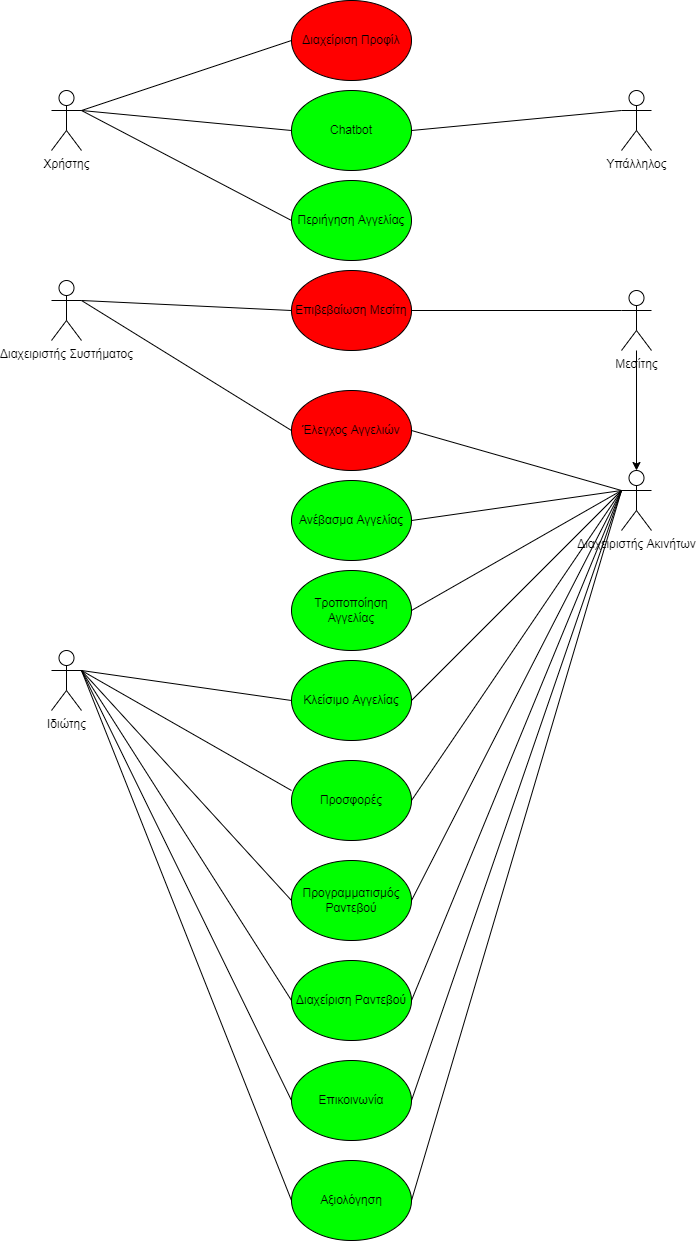

The diagram above was exported from draw.io. Its source (the exported page's mxGraphModel, read from the mxfile embedded in the PNG):
<mxGraphModel dx="868" dy="1619" grid="1" gridSize="10" guides="1" tooltips="1" connect="1" arrows="1" fold="1" page="1" pageScale="1" pageWidth="827" pageHeight="1169" math="0" shadow="0">
  <root>
    <mxCell id="0" />
    <mxCell id="1" parent="0" />
    <mxCell id="np6Q6gxKiHKBpLG7cc2O-1" value="Ιδιώτης&lt;br&gt;" style="shape=umlActor;verticalLabelPosition=bottom;verticalAlign=top;html=1;outlineConnect=0;" parent="1" vertex="1">
      <mxGeometry x="100" y="390" width="30" height="60" as="geometry" />
    </mxCell>
    <mxCell id="np6Q6gxKiHKBpLG7cc2O-2" value="Διαχειριστής Ακινήτων" style="shape=umlActor;verticalLabelPosition=bottom;verticalAlign=top;html=1;outlineConnect=0;" parent="1" vertex="1">
      <mxGeometry x="670" y="210" width="30" height="60" as="geometry" />
    </mxCell>
    <mxCell id="np6Q6gxKiHKBpLG7cc2O-3" value="Χρήστης" style="shape=umlActor;verticalLabelPosition=bottom;verticalAlign=top;html=1;outlineConnect=0;" parent="1" vertex="1">
      <mxGeometry x="100" y="-170" width="30" height="60" as="geometry" />
    </mxCell>
    <mxCell id="np6Q6gxKiHKBpLG7cc2O-4" value="Μεσίτης" style="shape=umlActor;verticalLabelPosition=bottom;verticalAlign=top;html=1;outlineConnect=0;" parent="1" vertex="1">
      <mxGeometry x="670" y="30" width="30" height="60" as="geometry" />
    </mxCell>
    <mxCell id="np6Q6gxKiHKBpLG7cc2O-15" value="Υπάλληλος" style="shape=umlActor;verticalLabelPosition=bottom;verticalAlign=top;html=1;outlineConnect=0;" parent="1" vertex="1">
      <mxGeometry x="670" y="-170" width="30" height="60" as="geometry" />
    </mxCell>
    <mxCell id="np6Q6gxKiHKBpLG7cc2O-16" value="Chatbot" style="ellipse;whiteSpace=wrap;html=1;fillColor=#00FF00;" parent="1" vertex="1">
      <mxGeometry x="340" y="-170" width="120" height="80" as="geometry" />
    </mxCell>
    <mxCell id="np6Q6gxKiHKBpLG7cc2O-17" value="Περιήγηση Αγγελίας" style="ellipse;whiteSpace=wrap;html=1;fillColor=#00FF00;" parent="1" vertex="1">
      <mxGeometry x="340" y="-80" width="120" height="80" as="geometry" />
    </mxCell>
    <mxCell id="np6Q6gxKiHKBpLG7cc2O-18" value="Ανέβασμα Αγγελίας" style="ellipse;whiteSpace=wrap;html=1;fillColor=#00FF00;" parent="1" vertex="1">
      <mxGeometry x="340" y="220" width="120" height="80" as="geometry" />
    </mxCell>
    <mxCell id="np6Q6gxKiHKBpLG7cc2O-19" value="Τροποποίηση Αγγελίας" style="ellipse;whiteSpace=wrap;html=1;fillColor=#00FF00;" parent="1" vertex="1">
      <mxGeometry x="340" y="310" width="120" height="80" as="geometry" />
    </mxCell>
    <mxCell id="np6Q6gxKiHKBpLG7cc2O-20" value="Κλείσιμο Αγγελίας" style="ellipse;whiteSpace=wrap;html=1;fillColor=#00FF00;" parent="1" vertex="1">
      <mxGeometry x="340" y="400" width="120" height="80" as="geometry" />
    </mxCell>
    <mxCell id="np6Q6gxKiHKBpLG7cc2O-21" value="Προσφορές" style="ellipse;whiteSpace=wrap;html=1;fillColor=#00FF00;" parent="1" vertex="1">
      <mxGeometry x="340" y="500" width="120" height="80" as="geometry" />
    </mxCell>
    <mxCell id="np6Q6gxKiHKBpLG7cc2O-22" value="Προγραμματισμός Ραντεβού" style="ellipse;whiteSpace=wrap;html=1;fillColor=#00FF00;" parent="1" vertex="1">
      <mxGeometry x="340" y="600" width="120" height="80" as="geometry" />
    </mxCell>
    <mxCell id="np6Q6gxKiHKBpLG7cc2O-23" value="Διαχείριση Ραντεβού" style="ellipse;whiteSpace=wrap;html=1;fillColor=#00FF00;" parent="1" vertex="1">
      <mxGeometry x="340" y="700" width="120" height="80" as="geometry" />
    </mxCell>
    <mxCell id="np6Q6gxKiHKBpLG7cc2O-24" value="Επικοινωνία" style="ellipse;whiteSpace=wrap;html=1;fillColor=#00FF00;" parent="1" vertex="1">
      <mxGeometry x="340" y="800" width="120" height="80" as="geometry" />
    </mxCell>
    <mxCell id="np6Q6gxKiHKBpLG7cc2O-25" value="Αξιολόγηση" style="ellipse;whiteSpace=wrap;html=1;fillColor=#00FF00;" parent="1" vertex="1">
      <mxGeometry x="340" y="900" width="120" height="80" as="geometry" />
    </mxCell>
    <mxCell id="np6Q6gxKiHKBpLG7cc2O-26" value="" style="endArrow=none;html=1;rounded=0;entryX=0;entryY=0.3333333333333333;entryDx=0;entryDy=0;entryPerimeter=0;exitX=1;exitY=0.5;exitDx=0;exitDy=0;" parent="1" source="np6Q6gxKiHKBpLG7cc2O-16" target="np6Q6gxKiHKBpLG7cc2O-15" edge="1">
      <mxGeometry width="50" height="50" relative="1" as="geometry">
        <mxPoint x="390" y="70" as="sourcePoint" />
        <mxPoint x="440" y="20" as="targetPoint" />
      </mxGeometry>
    </mxCell>
    <mxCell id="np6Q6gxKiHKBpLG7cc2O-27" value="" style="endArrow=none;html=1;rounded=0;entryX=0;entryY=0.5;entryDx=0;entryDy=0;exitX=1;exitY=0.3333333333333333;exitDx=0;exitDy=0;exitPerimeter=0;" parent="1" source="np6Q6gxKiHKBpLG7cc2O-3" target="np6Q6gxKiHKBpLG7cc2O-16" edge="1">
      <mxGeometry width="50" height="50" relative="1" as="geometry">
        <mxPoint x="470" y="90" as="sourcePoint" />
        <mxPoint x="680" y="80" as="targetPoint" />
      </mxGeometry>
    </mxCell>
    <mxCell id="np6Q6gxKiHKBpLG7cc2O-28" value="" style="endArrow=none;html=1;rounded=0;entryX=0;entryY=0.5;entryDx=0;entryDy=0;exitX=1;exitY=0.3333333333333333;exitDx=0;exitDy=0;exitPerimeter=0;" parent="1" source="np6Q6gxKiHKBpLG7cc2O-3" target="np6Q6gxKiHKBpLG7cc2O-17" edge="1">
      <mxGeometry width="50" height="50" relative="1" as="geometry">
        <mxPoint x="150" y="80" as="sourcePoint" />
        <mxPoint x="350" y="90" as="targetPoint" />
      </mxGeometry>
    </mxCell>
    <mxCell id="np6Q6gxKiHKBpLG7cc2O-29" value="" style="endArrow=none;html=1;rounded=0;entryX=0;entryY=0.3333333333333333;entryDx=0;entryDy=0;entryPerimeter=0;exitX=1;exitY=0.5;exitDx=0;exitDy=0;" parent="1" source="np6Q6gxKiHKBpLG7cc2O-18" target="np6Q6gxKiHKBpLG7cc2O-2" edge="1">
      <mxGeometry width="50" height="50" relative="1" as="geometry">
        <mxPoint x="470" y="90" as="sourcePoint" />
        <mxPoint x="680" y="80" as="targetPoint" />
      </mxGeometry>
    </mxCell>
    <mxCell id="np6Q6gxKiHKBpLG7cc2O-30" value="" style="endArrow=none;html=1;rounded=0;exitX=1;exitY=0.5;exitDx=0;exitDy=0;entryX=0;entryY=0.3333333333333333;entryDx=0;entryDy=0;entryPerimeter=0;" parent="1" source="np6Q6gxKiHKBpLG7cc2O-19" target="np6Q6gxKiHKBpLG7cc2O-2" edge="1">
      <mxGeometry width="50" height="50" relative="1" as="geometry">
        <mxPoint x="470" y="270" as="sourcePoint" />
        <mxPoint x="660" y="230" as="targetPoint" />
      </mxGeometry>
    </mxCell>
    <mxCell id="np6Q6gxKiHKBpLG7cc2O-31" value="" style="endArrow=none;html=1;rounded=0;exitX=1;exitY=0.5;exitDx=0;exitDy=0;entryX=0;entryY=0.3333333333333333;entryDx=0;entryDy=0;entryPerimeter=0;" parent="1" source="np6Q6gxKiHKBpLG7cc2O-20" target="np6Q6gxKiHKBpLG7cc2O-2" edge="1">
      <mxGeometry width="50" height="50" relative="1" as="geometry">
        <mxPoint x="470" y="360" as="sourcePoint" />
        <mxPoint x="680" y="240" as="targetPoint" />
      </mxGeometry>
    </mxCell>
    <mxCell id="np6Q6gxKiHKBpLG7cc2O-32" value="" style="endArrow=none;html=1;rounded=0;exitX=1;exitY=0.5;exitDx=0;exitDy=0;entryX=0;entryY=0.3333333333333333;entryDx=0;entryDy=0;entryPerimeter=0;" parent="1" source="np6Q6gxKiHKBpLG7cc2O-21" target="np6Q6gxKiHKBpLG7cc2O-2" edge="1">
      <mxGeometry width="50" height="50" relative="1" as="geometry">
        <mxPoint x="470" y="450" as="sourcePoint" />
        <mxPoint x="680" y="240" as="targetPoint" />
      </mxGeometry>
    </mxCell>
    <mxCell id="np6Q6gxKiHKBpLG7cc2O-33" value="" style="endArrow=none;html=1;rounded=0;exitX=1;exitY=0.5;exitDx=0;exitDy=0;entryX=0;entryY=0.3333333333333333;entryDx=0;entryDy=0;entryPerimeter=0;" parent="1" source="np6Q6gxKiHKBpLG7cc2O-22" target="np6Q6gxKiHKBpLG7cc2O-2" edge="1">
      <mxGeometry width="50" height="50" relative="1" as="geometry">
        <mxPoint x="470" y="550" as="sourcePoint" />
        <mxPoint x="680" y="240" as="targetPoint" />
      </mxGeometry>
    </mxCell>
    <mxCell id="np6Q6gxKiHKBpLG7cc2O-34" value="" style="endArrow=none;html=1;rounded=0;exitX=1;exitY=0.5;exitDx=0;exitDy=0;entryX=0;entryY=0.3333333333333333;entryDx=0;entryDy=0;entryPerimeter=0;" parent="1" source="np6Q6gxKiHKBpLG7cc2O-23" target="np6Q6gxKiHKBpLG7cc2O-2" edge="1">
      <mxGeometry width="50" height="50" relative="1" as="geometry">
        <mxPoint x="470" y="650" as="sourcePoint" />
        <mxPoint x="680" y="240" as="targetPoint" />
      </mxGeometry>
    </mxCell>
    <mxCell id="np6Q6gxKiHKBpLG7cc2O-35" value="" style="endArrow=none;html=1;rounded=0;exitX=1;exitY=0.5;exitDx=0;exitDy=0;entryX=0;entryY=0.3333333333333333;entryDx=0;entryDy=0;entryPerimeter=0;" parent="1" source="np6Q6gxKiHKBpLG7cc2O-24" target="np6Q6gxKiHKBpLG7cc2O-2" edge="1">
      <mxGeometry width="50" height="50" relative="1" as="geometry">
        <mxPoint x="470" y="750" as="sourcePoint" />
        <mxPoint x="680" y="240" as="targetPoint" />
      </mxGeometry>
    </mxCell>
    <mxCell id="np6Q6gxKiHKBpLG7cc2O-36" value="" style="endArrow=none;html=1;rounded=0;exitX=1;exitY=0.5;exitDx=0;exitDy=0;entryX=0;entryY=0.3333333333333333;entryDx=0;entryDy=0;entryPerimeter=0;" parent="1" source="np6Q6gxKiHKBpLG7cc2O-25" target="np6Q6gxKiHKBpLG7cc2O-2" edge="1">
      <mxGeometry width="50" height="50" relative="1" as="geometry">
        <mxPoint x="470" y="850" as="sourcePoint" />
        <mxPoint x="680" y="240" as="targetPoint" />
      </mxGeometry>
    </mxCell>
    <mxCell id="np6Q6gxKiHKBpLG7cc2O-37" value="" style="endArrow=classic;html=1;rounded=0;" parent="1" source="np6Q6gxKiHKBpLG7cc2O-4" target="np6Q6gxKiHKBpLG7cc2O-2" edge="1">
      <mxGeometry width="50" height="50" relative="1" as="geometry">
        <mxPoint x="390" y="400" as="sourcePoint" />
        <mxPoint x="440" y="350" as="targetPoint" />
      </mxGeometry>
    </mxCell>
    <mxCell id="np6Q6gxKiHKBpLG7cc2O-38" value="" style="endArrow=none;html=1;rounded=0;entryX=0;entryY=0.5;entryDx=0;entryDy=0;exitX=1;exitY=0.3333333333333333;exitDx=0;exitDy=0;exitPerimeter=0;" parent="1" source="np6Q6gxKiHKBpLG7cc2O-1" target="np6Q6gxKiHKBpLG7cc2O-20" edge="1">
      <mxGeometry width="50" height="50" relative="1" as="geometry">
        <mxPoint x="150" y="80" as="sourcePoint" />
        <mxPoint x="350" y="180" as="targetPoint" />
      </mxGeometry>
    </mxCell>
    <mxCell id="np6Q6gxKiHKBpLG7cc2O-39" value="" style="endArrow=none;html=1;rounded=0;entryX=0;entryY=0.375;entryDx=0;entryDy=0;exitX=1;exitY=0.3333333333333333;exitDx=0;exitDy=0;exitPerimeter=0;entryPerimeter=0;" parent="1" source="np6Q6gxKiHKBpLG7cc2O-1" target="np6Q6gxKiHKBpLG7cc2O-21" edge="1">
      <mxGeometry width="50" height="50" relative="1" as="geometry">
        <mxPoint x="140" y="420" as="sourcePoint" />
        <mxPoint x="350" y="450" as="targetPoint" />
      </mxGeometry>
    </mxCell>
    <mxCell id="np6Q6gxKiHKBpLG7cc2O-40" value="" style="endArrow=none;html=1;rounded=0;entryX=0;entryY=0.5;entryDx=0;entryDy=0;exitX=1;exitY=0.3333333333333333;exitDx=0;exitDy=0;exitPerimeter=0;" parent="1" source="np6Q6gxKiHKBpLG7cc2O-1" target="np6Q6gxKiHKBpLG7cc2O-22" edge="1">
      <mxGeometry width="50" height="50" relative="1" as="geometry">
        <mxPoint x="140" y="420" as="sourcePoint" />
        <mxPoint x="350" y="540" as="targetPoint" />
      </mxGeometry>
    </mxCell>
    <mxCell id="np6Q6gxKiHKBpLG7cc2O-41" value="" style="endArrow=none;html=1;rounded=0;entryX=0;entryY=0.5;entryDx=0;entryDy=0;exitX=1;exitY=0.3333333333333333;exitDx=0;exitDy=0;exitPerimeter=0;" parent="1" source="np6Q6gxKiHKBpLG7cc2O-1" target="np6Q6gxKiHKBpLG7cc2O-23" edge="1">
      <mxGeometry width="50" height="50" relative="1" as="geometry">
        <mxPoint x="140" y="420" as="sourcePoint" />
        <mxPoint x="350" y="650" as="targetPoint" />
      </mxGeometry>
    </mxCell>
    <mxCell id="np6Q6gxKiHKBpLG7cc2O-42" value="" style="endArrow=none;html=1;rounded=0;entryX=0;entryY=0.5;entryDx=0;entryDy=0;exitX=1;exitY=0.3333333333333333;exitDx=0;exitDy=0;exitPerimeter=0;" parent="1" source="np6Q6gxKiHKBpLG7cc2O-1" target="np6Q6gxKiHKBpLG7cc2O-24" edge="1">
      <mxGeometry width="50" height="50" relative="1" as="geometry">
        <mxPoint x="140" y="420" as="sourcePoint" />
        <mxPoint x="350" y="750" as="targetPoint" />
      </mxGeometry>
    </mxCell>
    <mxCell id="np6Q6gxKiHKBpLG7cc2O-43" value="" style="endArrow=none;html=1;rounded=0;entryX=0;entryY=0.5;entryDx=0;entryDy=0;exitX=1;exitY=0.3333333333333333;exitDx=0;exitDy=0;exitPerimeter=0;" parent="1" source="np6Q6gxKiHKBpLG7cc2O-1" target="np6Q6gxKiHKBpLG7cc2O-25" edge="1">
      <mxGeometry width="50" height="50" relative="1" as="geometry">
        <mxPoint x="140" y="420" as="sourcePoint" />
        <mxPoint x="350" y="850" as="targetPoint" />
      </mxGeometry>
    </mxCell>
    <mxCell id="np6Q6gxKiHKBpLG7cc2O-46" value="Έλεγχος Αγγελιών" style="ellipse;whiteSpace=wrap;html=1;fillColor=#FF0000;" parent="1" vertex="1">
      <mxGeometry x="340" y="130" width="120" height="80" as="geometry" />
    </mxCell>
    <mxCell id="np6Q6gxKiHKBpLG7cc2O-47" value="" style="endArrow=none;html=1;rounded=0;entryX=0;entryY=0.3333333333333333;entryDx=0;entryDy=0;entryPerimeter=0;exitX=1;exitY=0.5;exitDx=0;exitDy=0;" parent="1" source="np6Q6gxKiHKBpLG7cc2O-46" target="np6Q6gxKiHKBpLG7cc2O-2" edge="1">
      <mxGeometry width="50" height="50" relative="1" as="geometry">
        <mxPoint x="470" y="270" as="sourcePoint" />
        <mxPoint x="680" y="240" as="targetPoint" />
      </mxGeometry>
    </mxCell>
    <mxCell id="np6Q6gxKiHKBpLG7cc2O-48" value="Διαχειριστής Συστήματος" style="shape=umlActor;verticalLabelPosition=bottom;verticalAlign=top;html=1;outlineConnect=0;" parent="1" vertex="1">
      <mxGeometry x="100" y="20" width="30" height="60" as="geometry" />
    </mxCell>
    <mxCell id="np6Q6gxKiHKBpLG7cc2O-49" value="Επιβεβαίωση Μεσίτη" style="ellipse;whiteSpace=wrap;html=1;fillColor=#FF0000;" parent="1" vertex="1">
      <mxGeometry x="340" y="10" width="120" height="80" as="geometry" />
    </mxCell>
    <mxCell id="np6Q6gxKiHKBpLG7cc2O-50" value="" style="endArrow=none;html=1;rounded=0;entryX=0;entryY=0.5;entryDx=0;entryDy=0;exitX=1;exitY=0.3333333333333333;exitDx=0;exitDy=0;exitPerimeter=0;" parent="1" source="np6Q6gxKiHKBpLG7cc2O-48" target="np6Q6gxKiHKBpLG7cc2O-49" edge="1">
      <mxGeometry width="50" height="50" relative="1" as="geometry">
        <mxPoint x="140" y="-140" as="sourcePoint" />
        <mxPoint x="350" y="-30" as="targetPoint" />
      </mxGeometry>
    </mxCell>
    <mxCell id="np6Q6gxKiHKBpLG7cc2O-51" value="" style="endArrow=none;html=1;rounded=0;entryX=1;entryY=0.5;entryDx=0;entryDy=0;exitX=0;exitY=0.3333333333333333;exitDx=0;exitDy=0;exitPerimeter=0;" parent="1" source="np6Q6gxKiHKBpLG7cc2O-4" target="np6Q6gxKiHKBpLG7cc2O-49" edge="1">
      <mxGeometry width="50" height="50" relative="1" as="geometry">
        <mxPoint x="140" y="50" as="sourcePoint" />
        <mxPoint x="350" y="60" as="targetPoint" />
      </mxGeometry>
    </mxCell>
    <mxCell id="np6Q6gxKiHKBpLG7cc2O-52" value="" style="endArrow=none;html=1;rounded=0;entryX=0;entryY=0.5;entryDx=0;entryDy=0;exitX=1;exitY=0.3333333333333333;exitDx=0;exitDy=0;exitPerimeter=0;" parent="1" source="np6Q6gxKiHKBpLG7cc2O-48" target="np6Q6gxKiHKBpLG7cc2O-46" edge="1">
      <mxGeometry width="50" height="50" relative="1" as="geometry">
        <mxPoint x="140" y="50" as="sourcePoint" />
        <mxPoint x="350" y="60" as="targetPoint" />
      </mxGeometry>
    </mxCell>
    <mxCell id="np6Q6gxKiHKBpLG7cc2O-53" value="Διαχείριση Προφίλ" style="ellipse;whiteSpace=wrap;html=1;fillColor=#FF0000;" parent="1" vertex="1">
      <mxGeometry x="340" y="-260" width="120" height="80" as="geometry" />
    </mxCell>
    <mxCell id="np6Q6gxKiHKBpLG7cc2O-54" value="" style="endArrow=none;html=1;rounded=0;entryX=0;entryY=0.5;entryDx=0;entryDy=0;exitX=1;exitY=0.3333333333333333;exitDx=0;exitDy=0;exitPerimeter=0;" parent="1" source="np6Q6gxKiHKBpLG7cc2O-3" target="np6Q6gxKiHKBpLG7cc2O-53" edge="1">
      <mxGeometry width="50" height="50" relative="1" as="geometry">
        <mxPoint x="140" y="-140" as="sourcePoint" />
        <mxPoint x="350" y="-120" as="targetPoint" />
      </mxGeometry>
    </mxCell>
  </root>
</mxGraphModel>